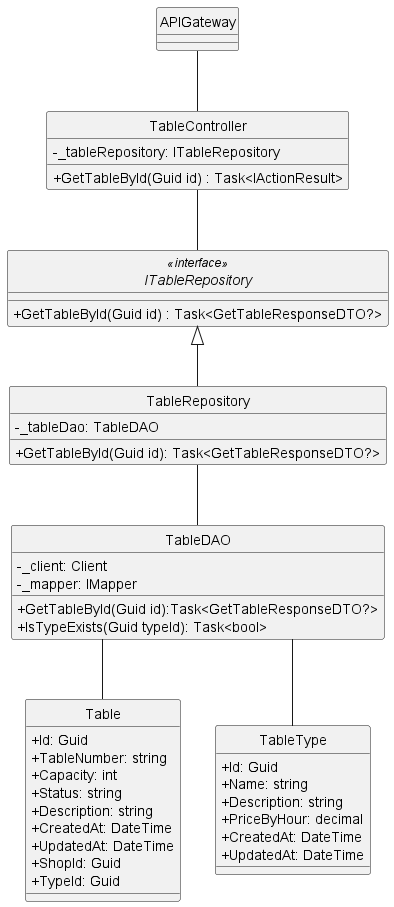

The diagram above was rendered by PlantUML. Its source (embedded in the PNG):
@startuml
hide circle
skinparam classAttributeIconSize 0
skinparam linetype ortho



class APIGateway {
}
class TableController {
    - _tableRepository: ITableRepository
    +  GetTableById(Guid id) : Task<IActionResult> 
}

interface ITableRepository<<interface>>  {
    + GetTableById(Guid id) : Task<GetTableResponseDTO?> 
}

class TableRepository {
    - _tableDao: TableDAO
    + GetTableById(Guid id): Task<GetTableResponseDTO?>
}
class TableDAO {
    - _client: Client
    - _mapper: IMapper
    + GetTableById(Guid id):Task<GetTableResponseDTO?> 
    + IsTypeExists(Guid typeId): Task<bool> 
}

class Table {
    + Id: Guid
    + TableNumber: string
    + Capacity: int
    + Status: string
    + Description: string
    + CreatedAt: DateTime
    + UpdatedAt: DateTime
    + ShopId: Guid
    + TypeId: Guid
}
class TableType {
    + Id: Guid
    + Name: string
    + Description: string
    + PriceByHour: decimal
    + CreatedAt: DateTime
    + UpdatedAt: DateTime
}

APIGateway -- TableController
TableController -- ITableRepository
ITableRepository <|-- TableRepository
TableRepository -- TableDAO
TableDAO -- Table
TableDAO -- TableType


@enduml